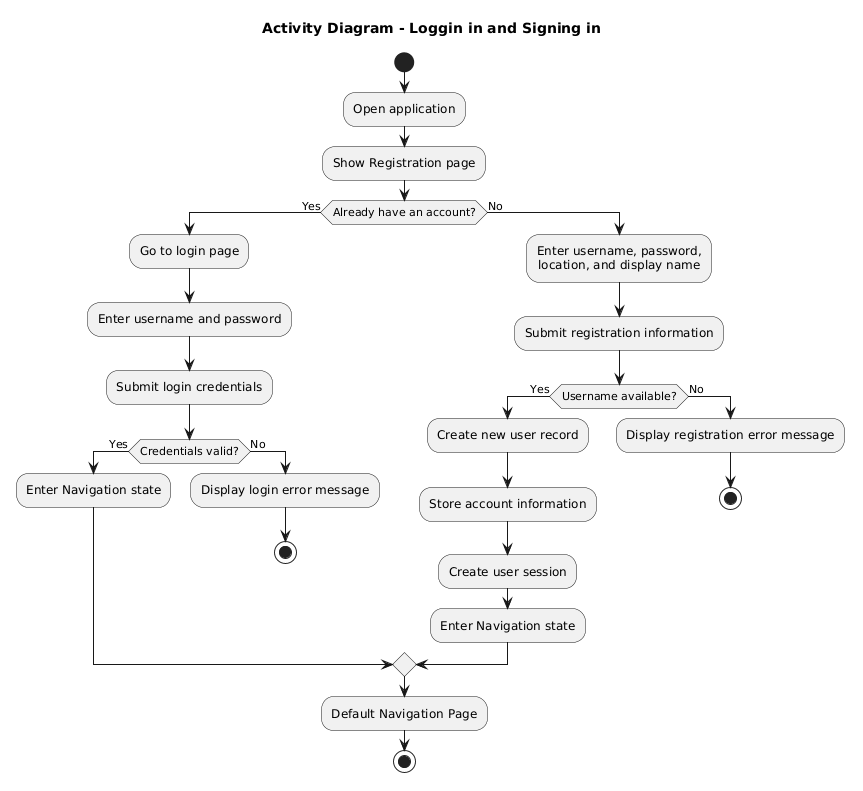

The diagram above was rendered by PlantUML. Its source (embedded in the PNG):
@startuml
title Activity Diagram - Loggin in and Signing in

skinparam shadowing false
skinparam defaultTextAlignment center

start

:Open application;
:Show Registration page;

if (Already have an account?) then (Yes)
  :Go to login page;
  :Enter username and password;
  :Submit login credentials;

  if (Credentials valid?) then (Yes)
    :Enter Navigation state;
  else (No)
    :Display login error message;
    stop
  endif

else (No)
  :Enter username, password,\nlocation, and display name;
  :Submit registration information;

  if (Username available?) then (Yes)
    :Create new user record;
    :Store account information;
    :Create user session;
    :Enter Navigation state;
  else (No)
    :Display registration error message;
    stop
  endif
endif

:Default Navigation Page;
stop
@enduml